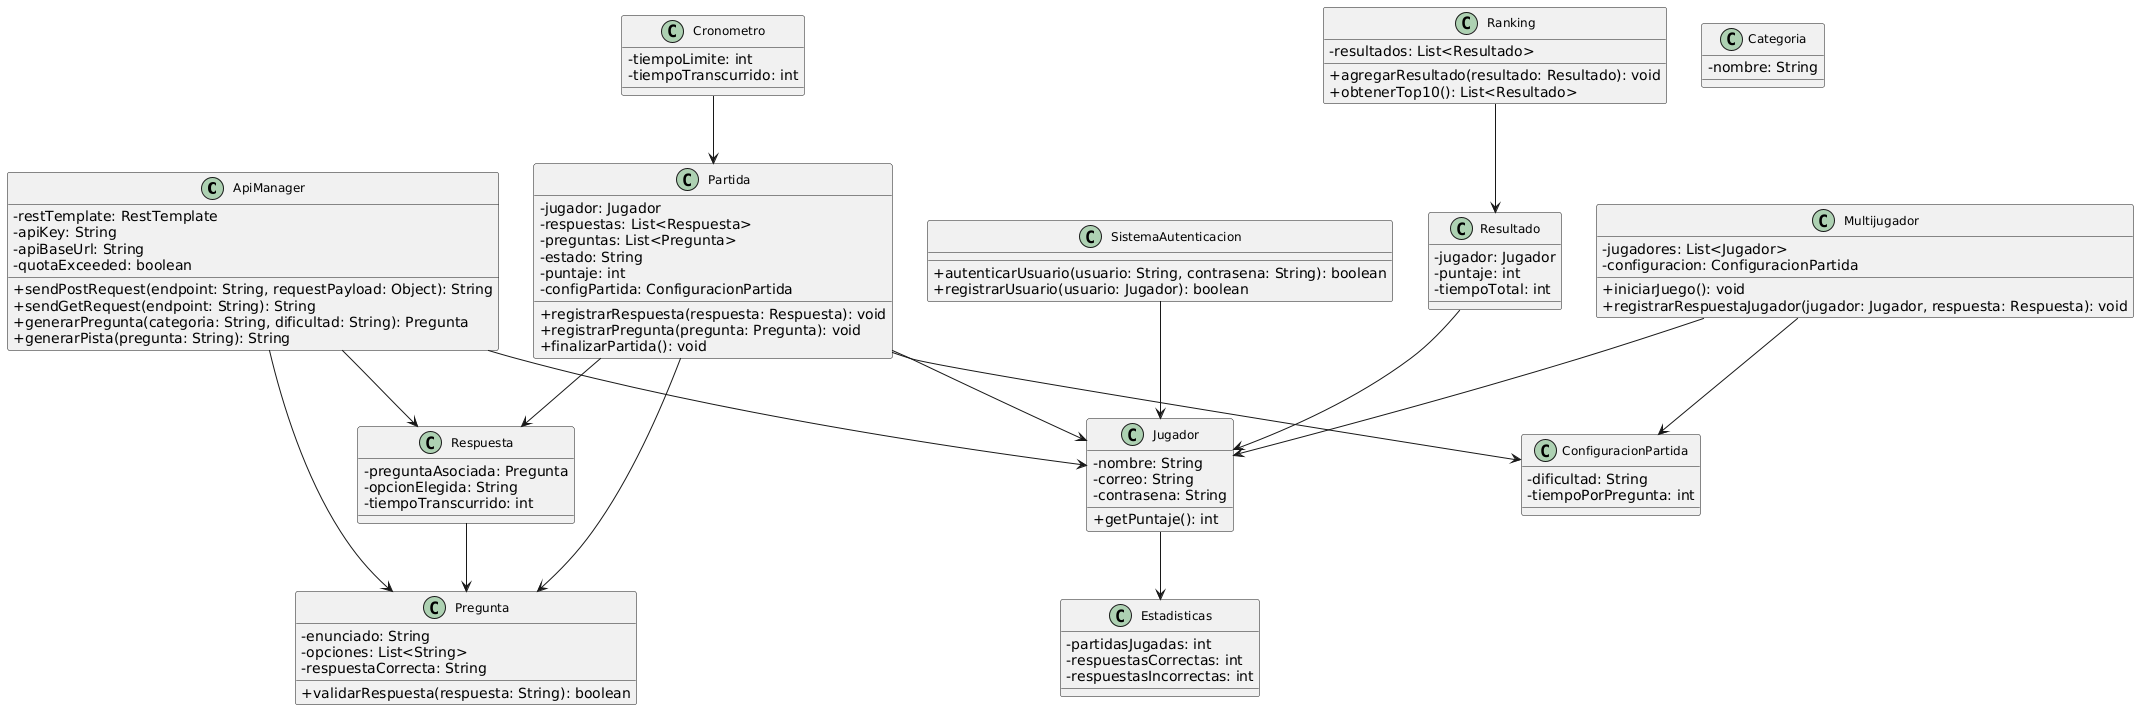

The diagram above was rendered by PlantUML. Its source (embedded in the PNG):
@startuml
skinparam classAttributeIconSize 0
skinparam classFontSize 12

class ApiManager {
    - restTemplate: RestTemplate
    - apiKey: String
    - apiBaseUrl: String
    - quotaExceeded: boolean
    + sendPostRequest(endpoint: String, requestPayload: Object): String
    + sendGetRequest(endpoint: String): String
    + generarPregunta(categoria: String, dificultad: String): Pregunta
    + generarPista(pregunta: String): String
}

class Partida {
    - jugador: Jugador
    - respuestas: List<Respuesta>
    - preguntas: List<Pregunta>
    - estado: String
    - puntaje: int
    - configPartida: ConfiguracionPartida
    + registrarRespuesta(respuesta: Respuesta): void
    + registrarPregunta(pregunta: Pregunta): void
    + finalizarPartida(): void
}

class Jugador {
    - nombre: String
    - correo: String
    - contrasena: String
    + getPuntaje(): int
}

class Pregunta {
    - enunciado: String
    - opciones: List<String>
    - respuestaCorrecta: String
    + validarRespuesta(respuesta: String): boolean
}

class Respuesta {
    - preguntaAsociada: Pregunta
    - opcionElegida: String
    - tiempoTranscurrido: int
}

class ConfiguracionPartida {
    - dificultad: String
    - tiempoPorPregunta: int
}

class Categoria {
    - nombre: String
}

class Resultado {
    - jugador: Jugador
    - puntaje: int
    - tiempoTotal: int
}

class Ranking {
    - resultados: List<Resultado>
    + agregarResultado(resultado: Resultado): void
    + obtenerTop10(): List<Resultado>
}

class Estadisticas {
    - partidasJugadas: int
    - respuestasCorrectas: int
    - respuestasIncorrectas: int
}

class Multijugador {
    - jugadores: List<Jugador>
    - configuracion: ConfiguracionPartida
    + iniciarJuego(): void
    + registrarRespuestaJugador(jugador: Jugador, respuesta: Respuesta): void
}

class Cronometro {
    - tiempoLimite: int
    - tiempoTranscurrido: int
}

class SistemaAutenticacion {
    + autenticarUsuario(usuario: String, contrasena: String): boolean
    + registrarUsuario(usuario: Jugador): boolean
}

ApiManager --> Pregunta
ApiManager --> Jugador
ApiManager --> Respuesta
Partida --> Jugador
Partida --> ConfiguracionPartida
Partida --> Pregunta
Partida --> Respuesta
Jugador --> Estadisticas
Respuesta --> Pregunta
Ranking --> Resultado
Resultado --> Jugador
Multijugador --> Jugador
Multijugador --> ConfiguracionPartida
Cronometro --> Partida
SistemaAutenticacion --> Jugador
@enduml